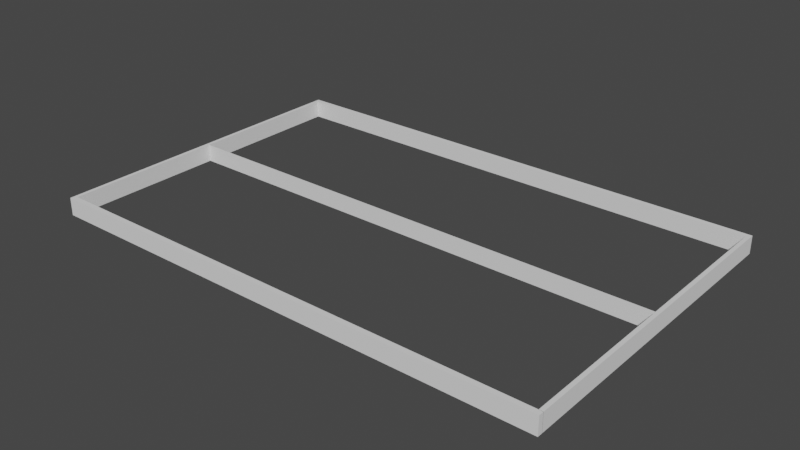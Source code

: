 # Source: boxbryadka.blend  (saved by Blender 3.2.14; exported with 4.5.12 LTS)
import bpy
from mathutils import Matrix  # noqa: F401  (used for matrix-valued properties, if any)

bpy.ops.wm.read_factory_settings(use_empty=True)
scene = bpy.context.scene
scene.name = 'Scene'

# ---- collections
col_collection = bpy.data.collections.new('Collection'); scene.collection.children.link(col_collection)

# ---- world
world_world = bpy.data.worlds.new('World'); scene.world = world_world
world_world.use_nodes = True; world_world.node_tree.nodes.clear()
_N = world_world.node_tree.nodes; _L = world_world.node_tree.links
n0 = _N.new('ShaderNodeOutputWorld'); n0.name = 'World Output'; n0.location = (300, 300)
n1 = _N.new('ShaderNodeBackground'); n1.name = 'Background'; n1.location = (10, 300)
n1.inputs[0].default_value = (0.05088, 0.05088, 0.05088, 1.0)
_L.new(n1.outputs[0], n0.inputs[0])
n0.is_active_output = True
world_world.color = (0.05088, 0.05088, 0.05088)
world_world.use_sun_shadow = False
world_world.sun_shadow_jitter_overblur = 0.0

# ---- meshes
me_cube_004 = bpy.data.meshes.new('Cube.004')
me_cube_004.from_pydata([(-1.0, -1.0, -1.0), (-1.0, -1.0, 1.0), (-1.0, 1.0, -1.0), (-1.0, 1.0, 1.0), (1.0, -1.0, -1.0), (1.0, -1.0, 1.0), (1.0, 1.0, -1.0), (1.0, 1.0, 1.0), (-1.0, 0.0, -1.0), (-1.0, 0.0, 1.0), (1.0, 0.0, -1.0), (1.0, 0.0, 1.0), (-1.0, -0.5017, -1.0), (1.0, -0.5017, 1.0), (-1.0, -0.5017, 1.0), (1.0, -0.5017, -1.0), (-1.0, -0.7509, -1.0), (1.0, -0.7509, 1.0), (-1.0, -0.7509, 1.0), (1.0, -0.7509, -1.0), (-1.0, -0.8754, -1.0), (1.0, -0.8754, 1.0), (-1.0, -0.8754, 1.0), (1.0, -0.8754, -1.0), (-1.0, -0.9377, -1.0), (1.0, -0.9377, 1.0), (-1.0, -0.9377, 1.0), (1.0, -0.9377, -1.0), (-1.0, -0.9689, -1.0), (1.0, -0.9689, 1.0), (-1.0, -0.9689, 1.0), (1.0, -0.9689, -1.0), (-1.0, 0.5, 1.0), (1.0, 0.5, -1.0), (-1.0, 0.5, -1.0), (1.0, 0.5, 1.0), (-1.0, 0.75, 1.0), (1.0, 0.75, -1.0), (-1.0, 0.75, -1.0), (1.0, 0.75, 1.0), (-1.0, 0.875, 1.0), (1.0, 0.875, -1.0), (-1.0, 0.875, -1.0), (1.0, 0.875, 1.0), (-1.0, 0.9409, 1.0), (1.0, 0.9409, -1.0), (-1.0, 0.9409, -1.0), (1.0, 0.9409, 1.0), (-1.0, 0.9704, 1.0), (1.0, 0.9704, -1.0), (-1.0, 0.9704, -1.0), (1.0, 0.9704, 1.0), (284.3, 1.0, 1.0), (284.3, 1.0, -1.0), (284.3, 0.9704, -1.0), (284.3, -0.9689, 1.0), (284.3, -1.0, 1.0), (284.3, -1.0, -1.0), (284.3, -0.9689, -1.0), (284.3, 0.9704, 1.0), (143.1, 0.9704, -1.0), (143.1, 0.9704, 1.0), (143.1, 1.0, 1.0), (143.1, 1.0, -1.0), (213.9, 0.9704, -1.0), (213.9, 1.0, 1.0), (213.9, 0.9704, 1.0), (213.9, 1.0, -1.0), (249.1, 0.9704, -1.0), (249.1, 1.0, 1.0), (249.1, 0.9704, 1.0), (249.1, 1.0, -1.0), (266.7, 0.9704, -1.0), (266.7, 1.0, 1.0), (266.7, 0.9704, 1.0), (266.7, 1.0, -1.0), (275.6, 0.9704, -1.0), (275.6, 1.0, 1.0), (275.6, 0.9704, 1.0), (275.6, 1.0, -1.0), (280.0, 0.9704, -1.0), (280.0, 1.0, 1.0), (280.0, 0.9704, 1.0), (280.0, 1.0, -1.0), (282.1, 0.9704, -1.0), (282.1, 1.0, 1.0), (282.1, 0.9704, 1.0), (282.1, 1.0, -1.0), (284.3, -0.9699, 1.0), (284.3, -0.9699, -1.0), (282.1, -0.9699, -1.0), (282.1, -0.9699, 1.0), (-1.0, -0.2509, 1.0), (1.0, -0.2509, -1.0), (-1.0, -0.2509, -1.0), (1.0, -0.2509, 1.0), (-1.0, -0.1254, 1.0), (1.0, -0.1254, -1.0), (-1.0, -0.1254, -1.0), (1.0, -0.1254, 1.0), (-1.0, 0.25, -1.0), (1.0, 0.25, 1.0), (-1.0, 0.25, 1.0), (1.0, 0.25, -1.0), (-1.0, 0.125, -1.0), (1.0, 0.125, 1.0), (-1.0, 0.125, 1.0), (1.0, 0.125, -1.0), (283.7, 0.0, -1.0), (283.7, 0.0, 1.0)], [], [(50, 48, 3, 2), (2, 3, 7, 6), (29, 5, 56, 55), (4, 5, 1, 0), (28, 31, 4, 0), (29, 30, 1, 5), (105, 106, 9, 11), (104, 107, 10, 8), (107, 105, 11, 10), (98, 96, 9, 8), (16, 18, 14, 12), (95, 92, 14, 13), (94, 93, 15, 12), (93, 95, 13, 15), (20, 22, 18, 16), (13, 14, 18, 17), (12, 15, 19, 16), (15, 13, 17, 19), (24, 26, 22, 20), (17, 18, 22, 21), (16, 19, 23, 20), (19, 17, 21, 23), (28, 30, 26, 24), (21, 22, 26, 25), (20, 23, 27, 24), (23, 21, 25, 27), (0, 1, 30, 28), (25, 26, 30, 29), (24, 27, 31, 28), (27, 25, 29, 31), (37, 39, 35, 33), (38, 37, 33, 34), (39, 36, 32, 35), (100, 102, 32, 34), (43, 40, 36, 39), (42, 41, 37, 38), (41, 43, 39, 37), (34, 32, 36, 38), (45, 47, 43, 41), (46, 45, 41, 42), (47, 44, 40, 43), (38, 36, 40, 42), (51, 48, 44, 47), (50, 49, 45, 46), (49, 51, 47, 45), (42, 40, 44, 46), (86, 84, 90, 91), (2, 6, 49, 50), (7, 3, 48, 51), (46, 44, 48, 50), (58, 55, 56, 57), (53, 52, 59, 54), (87, 85, 52, 53), (31, 29, 55, 58), (4, 31, 58, 57), (5, 4, 57, 56), (85, 86, 59, 52), (84, 87, 53, 54), (49, 6, 63, 60), (7, 51, 61, 62), (6, 7, 62, 63), (51, 49, 60, 61), (60, 63, 67, 64), (62, 61, 66, 65), (63, 62, 65, 67), (61, 60, 64, 66), (64, 67, 71, 68), (65, 66, 70, 69), (67, 65, 69, 71), (66, 64, 68, 70), (68, 71, 75, 72), (69, 70, 74, 73), (71, 69, 73, 75), (70, 68, 72, 74), (72, 75, 79, 76), (73, 74, 78, 77), (75, 73, 77, 79), (74, 72, 76, 78), (76, 79, 83, 80), (77, 78, 82, 81), (79, 77, 81, 83), (78, 76, 80, 82), (80, 83, 87, 84), (81, 82, 86, 85), (83, 81, 85, 87), (82, 80, 84, 86), (91, 90, 89, 88), (84, 54, 89, 90), (59, 86, 91, 88), (54, 59, 88, 89), (97, 99, 95, 93), (98, 97, 93, 94), (99, 96, 92, 95), (12, 14, 92, 94), (11, 9, 96, 99), (8, 10, 97, 98), (10, 11, 99, 97), (94, 92, 96, 98), (104, 106, 102, 100), (33, 35, 101, 103), (34, 33, 103, 100), (35, 32, 102, 101), (8, 9, 106, 104), (103, 101, 105, 107), (100, 103, 107, 104), (101, 102, 106, 105), (11, 10, 108, 109)])
_uv = me_cube_004.uv_layers.new(name='UVMap')
_uv.uv.foreach_set('vector', [0.375, 0.2463, 0.625, 0.2463, 0.625, 0.25, 0.375, 0.25, 0.375, 0.25, 0.625, 0.25, 0.625, 0.5, 0.375, 0.5, 0.625, 0.7461, 0.625, 0.75, 0.625, 0.75, 0.625, 0.7461, 0.375, 0.75, 0.625, 0.75, 0.625, 1.0, 0.375, 1.0, 0.125, 0.7461, 0.375, 0.7461, 0.375, 0.75, 0.125, 0.75, 0.625, 0.7461, 0.875, 0.7461, 0.875, 0.75, 0.625, 0.75, 0.625, 0.6094, 0.875, 0.6094, 0.875, 0.625, 0.625, 0.625, 0.125, 0.6094, 0.375, 0.6094, 0.375, 0.625, 0.125, 0.625, 0.375, 0.6094, 0.625, 0.6094, 0.625, 0.625, 0.375, 0.625, 0.375, 0.1093, 0.625, 0.1093, 0.625, 0.125, 0.375, 0.125, 0.375, 0.03114, 0.625, 0.03114, 0.625, 0.06229, 0.375, 0.06229, 0.625, 0.6564, 0.875, 0.6564, 0.875, 0.6877, 0.625, 0.6877, 0.125, 0.6564, 0.375, 0.6564, 0.375, 0.6877, 0.125, 0.6877, 0.375, 0.6564, 0.625, 0.6564, 0.625, 0.6877, 0.375, 0.6877, 0.375, 0.01557, 0.625, 0.01557, 0.625, 0.03114, 0.375, 0.03114, 0.625, 0.6877, 0.875, 0.6877, 0.875, 0.7189, 0.625, 0.7189, 0.125, 0.6877, 0.375, 0.6877, 0.375, 0.7189, 0.125, 0.7189, 0.375, 0.6877, 0.625, 0.6877, 0.625, 0.7189, 0.375, 0.7189, 0.375, 0.007786, 0.625, 0.007786, 0.625, 0.01557, 0.375, 0.01557, 0.625, 0.7189, 0.875, 0.7189, 0.875, 0.7344, 0.625, 0.7344, 0.125, 0.7189, 0.375, 0.7189, 0.375, 0.7344, 0.125, 0.7344, 0.375, 0.7189, 0.625, 0.7189, 0.625, 0.7344, 0.375, 0.7344, 0.375, 0.003893, 0.625, 0.003893, 0.625, 0.007786, 0.375, 0.007786, 0.625, 0.7344, 0.875, 0.7344, 0.875, 0.7422, 0.625, 0.7422, 0.125, 0.7344, 0.375, 0.7344, 0.375, 0.7422, 0.125, 0.7422, 0.375, 0.7344, 0.625, 0.7344, 0.625, 0.7422, 0.375, 0.7422, 0.375, 0.0, 0.625, 0.0, 0.625, 0.003893, 0.375, 0.003893, 0.625, 0.7422, 0.875, 0.7422, 0.875, 0.7461, 0.625, 0.7461, 0.125, 0.7422, 0.375, 0.7422, 0.375, 0.7461, 0.125, 0.7461, 0.375, 0.7422, 0.625, 0.7422, 0.625, 0.7461, 0.375, 0.7461, 0.375, 0.5312, 0.625, 0.5312, 0.625, 0.5625, 0.375, 0.5625, 0.125, 0.5312, 0.375, 0.5312, 0.375, 0.5625, 0.125, 0.5625, 0.625, 0.5312, 0.875, 0.5312, 0.875, 0.5625, 0.625, 0.5625, 0.375, 0.1562, 0.625, 0.1562, 0.625, 0.1875, 0.375, 0.1875, 0.625, 0.5156, 0.875, 0.5156, 0.875, 0.5312, 0.625, 0.5312, 0.125, 0.5156, 0.375, 0.5156, 0.375, 0.5312, 0.125, 0.5312, 0.375, 0.5156, 0.625, 0.5156, 0.625, 0.5312, 0.375, 0.5312, 0.375, 0.1875, 0.625, 0.1875, 0.625, 0.2188, 0.375, 0.2188, 0.375, 0.5074, 0.625, 0.5074, 0.625, 0.5156, 0.375, 0.5156, 0.125, 0.5074, 0.375, 0.5074, 0.375, 0.5156, 0.125, 0.5156, 0.625, 0.5074, 0.875, 0.5074, 0.875, 0.5156, 0.625, 0.5156, 0.375, 0.2188, 0.625, 0.2188, 0.625, 0.2344, 0.375, 0.2344, 0.625, 0.5037, 0.875, 0.5037, 0.875, 0.5074, 0.625, 0.5074, 0.125, 0.5037, 0.375, 0.5037, 0.375, 0.5074, 0.125, 0.5074, 0.375, 0.5037, 0.625, 0.5037, 0.625, 0.5074, 0.375, 0.5074, 0.375, 0.2344, 0.625, 0.2344, 0.625, 0.2426, 0.375, 0.2426, 0.625, 0.5037, 0.375, 0.5037, 0.375, 0.5037, 0.625, 0.5037, 0.125, 0.5, 0.375, 0.5, 0.375, 0.5037, 0.125, 0.5037, 0.625, 0.5, 0.875, 0.5, 0.875, 0.5037, 0.625, 0.5037, 0.375, 0.2426, 0.625, 0.2426, 0.625, 0.2463, 0.375, 0.2463, 0.375, 0.7461, 0.625, 0.7461, 0.625, 0.75, 0.375, 0.75, 0.375, 0.5, 0.625, 0.5, 0.625, 0.5037, 0.375, 0.5037, 0.375, 0.5, 0.625, 0.5, 0.625, 0.5, 0.375, 0.5, 0.375, 0.7461, 0.625, 0.7461, 0.625, 0.7461, 0.375, 0.7461, 0.375, 0.75, 0.375, 0.7461, 0.375, 0.7461, 0.375, 0.75, 0.625, 0.75, 0.375, 0.75, 0.375, 0.75, 0.625, 0.75, 0.625, 0.5, 0.625, 0.5037, 0.625, 0.5037, 0.625, 0.5, 0.375, 0.5037, 0.375, 0.5, 0.375, 0.5, 0.375, 0.5037, 0.375, 0.5037, 0.375, 0.5, 0.375, 0.5, 0.375, 0.5037, 0.625, 0.5, 0.625, 0.5037, 0.625, 0.5037, 0.625, 0.5, 0.375, 0.5, 0.625, 0.5, 0.625, 0.5, 0.375, 0.5, 0.625, 0.5037, 0.375, 0.5037, 0.375, 0.5037, 0.625, 0.5037, 0.375, 0.5037, 0.375, 0.5, 0.375, 0.5, 0.375, 0.5037, 0.625, 0.5, 0.625, 0.5037, 0.625, 0.5037, 0.625, 0.5, 0.375, 0.5, 0.625, 0.5, 0.625, 0.5, 0.375, 0.5, 0.625, 0.5037, 0.375, 0.5037, 0.375, 0.5037, 0.625, 0.5037, 0.375, 0.5037, 0.375, 0.5, 0.375, 0.5, 0.375, 0.5037, 0.625, 0.5, 0.625, 0.5037, 0.625, 0.5037, 0.625, 0.5, 0.375, 0.5, 0.625, 0.5, 0.625, 0.5, 0.375, 0.5, 0.625, 0.5037, 0.375, 0.5037, 0.375, 0.5037, 0.625, 0.5037, 0.375, 0.5037, 0.375, 0.5, 0.375, 0.5, 0.375, 0.5037, 0.625, 0.5, 0.625, 0.5037, 0.625, 0.5037, 0.625, 0.5, 0.375, 0.5, 0.625, 0.5, 0.625, 0.5, 0.375, 0.5, 0.625, 0.5037, 0.375, 0.5037, 0.375, 0.5037, 0.625, 0.5037, 0.375, 0.5037, 0.375, 0.5, 0.375, 0.5, 0.375, 0.5037, 0.625, 0.5, 0.625, 0.5037, 0.625, 0.5037, 0.625, 0.5, 0.375, 0.5, 0.625, 0.5, 0.625, 0.5, 0.375, 0.5, 0.625, 0.5037, 0.375, 0.5037, 0.375, 0.5037, 0.625, 0.5037, 0.375, 0.5037, 0.375, 0.5, 0.375, 0.5, 0.375, 0.5037, 0.625, 0.5, 0.625, 0.5037, 0.625, 0.5037, 0.625, 0.5, 0.375, 0.5, 0.625, 0.5, 0.625, 0.5, 0.375, 0.5, 0.625, 0.5037, 0.375, 0.5037, 0.375, 0.5037, 0.625, 0.5037, 0.375, 0.5037, 0.375, 0.5, 0.375, 0.5, 0.375, 0.5037, 0.625, 0.5, 0.625, 0.5037, 0.625, 0.5037, 0.625, 0.5, 0.375, 0.5, 0.625, 0.5, 0.625, 0.5, 0.375, 0.5, 0.625, 0.5037, 0.375, 0.5037, 0.375, 0.5037, 0.625, 0.5037, 0.625, 0.5037, 0.375, 0.5037, 0.375, 0.5037, 0.625, 0.5037, 0.375, 0.5037, 0.375, 0.5037, 0.375, 0.5037, 0.375, 0.5037, 0.625, 0.5037, 0.625, 0.5037, 0.625, 0.5037, 0.625, 0.5037, 0.375, 0.5037, 0.625, 0.5037, 0.625, 0.5037, 0.375, 0.5037, 0.375, 0.6407, 0.625, 0.6407, 0.625, 0.6564, 0.375, 0.6564, 0.125, 0.6407, 0.375, 0.6407, 0.375, 0.6564, 0.125, 0.6564, 0.625, 0.6407, 0.875, 0.6407, 0.875, 0.6564, 0.625, 0.6564, 0.375, 0.06229, 0.625, 0.06229, 0.625, 0.09364, 0.375, 0.09364, 0.625, 0.625, 0.875, 0.625, 0.875, 0.6407, 0.625, 0.6407, 0.125, 0.625, 0.375, 0.625, 0.375, 0.6407, 0.125, 0.6407, 0.375, 0.625, 0.625, 0.625, 0.625, 0.6407, 0.375, 0.6407, 0.375, 0.09364, 0.625, 0.09364, 0.625, 0.1093, 0.375, 0.1093, 0.375, 0.1406, 0.625, 0.1406, 0.625, 0.1562, 0.375, 0.1562, 0.375, 0.5625, 0.625, 0.5625, 0.625, 0.5938, 0.375, 0.5938, 0.125, 0.5625, 0.375, 0.5625, 0.375, 0.5938, 0.125, 0.5938, 0.625, 0.5625, 0.875, 0.5625, 0.875, 0.5938, 0.625, 0.5938, 0.375, 0.125, 0.625, 0.125, 0.625, 0.1406, 0.375, 0.1406, 0.375, 0.5938, 0.625, 0.5938, 0.625, 0.6094, 0.375, 0.6094, 0.125, 0.5938, 0.375, 0.5938, 0.375, 0.6094, 0.125, 0.6094, 0.625, 0.5938, 0.875, 0.5938, 0.875, 0.6094, 0.625, 0.6094, 0.625, 0.625, 0.375, 0.625, 0.375, 0.625, 0.625, 0.625])
me_cube_004.update()

# ---- objects
ob_cube = bpy.data.objects.new('Cube', me_cube_004)

# ---- transforms, parenting, visibility, modifiers, constraints
ob_cube.location = (0.0, 0.0, 0.0)
ob_cube.scale = (0.1053, 9.665, 0.5164)

# ---- collection membership
col_collection.objects.link(ob_cube)

# ---- scene / render settings (as saved in the file)
scene.frame_start = 1; scene.frame_end = 250; scene.frame_set(1)
scene.render.engine = 'BLENDER_EEVEE_NEXT'
scene.cycles.sampling_pattern = 'TABULATED_SOBOL'
scene.cycles.use_light_tree = False
scene.view_settings.view_transform = 'Filmic'
bpy.context.view_layer.update()

# ---- added for rendering (the .blend has no active camera and no usable light): camera, sun
cam_auto = bpy.data.cameras.new('AutoCamera')
cam_auto.lens = 50.0
cam_auto.sensor_width = 36.0
cam_auto.clip_end = 1000.0
ob_auto_camera = bpy.data.objects.new('AutoCamera', cam_auto)
scene.collection.objects.link(ob_auto_camera)
ob_auto_camera.location = (47.9968, -39.6901, 26.4601)
ob_auto_camera.rotation_euler = (1.09748, -7.21219e-08, 0.694738)
scene.camera = ob_auto_camera
light_auto_sun = bpy.data.lights.new('AutoSun', 'SUN')
light_auto_sun.energy = 3.0
light_auto_sun.angle = 0.0523599
ob_auto_sun = bpy.data.objects.new('AutoSun', light_auto_sun)
scene.collection.objects.link(ob_auto_sun)
ob_auto_sun.rotation_euler = (0.872665, 0.174533, 0.523599)
bpy.context.view_layer.update()
